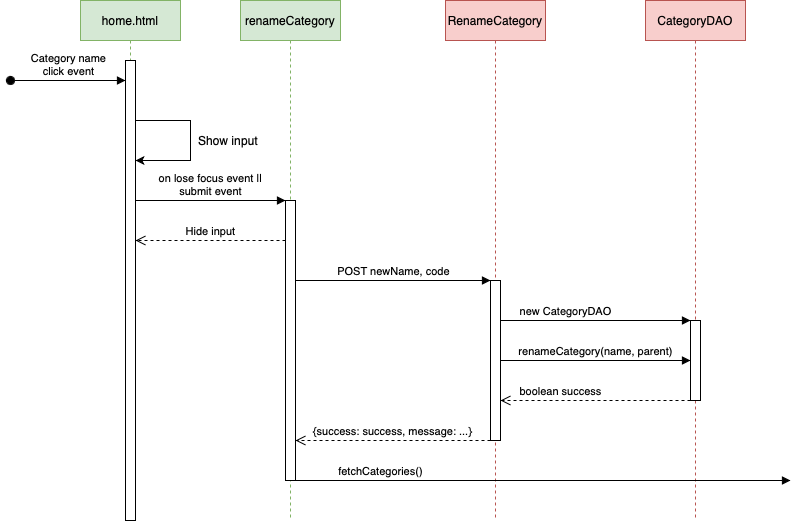

The diagram above was exported from draw.io. Its source (the exported page's mxGraphModel, read from the mxfile embedded in the PNG):
<mxGraphModel dx="1183" dy="696" grid="1" gridSize="10" guides="1" tooltips="1" connect="1" arrows="1" fold="1" page="1" pageScale="1" pageWidth="827" pageHeight="1169" math="0" shadow="0">
  <root>
    <mxCell id="0" />
    <mxCell id="1" parent="0" />
    <mxCell id="vNiDJxabpniZOr64OcjW-1" value="RenameCategory" style="shape=umlLifeline;perimeter=lifelinePerimeter;whiteSpace=wrap;html=1;container=1;dropTarget=0;collapsible=0;recursiveResize=0;outlineConnect=0;portConstraint=eastwest;newEdgeStyle={&quot;edgeStyle&quot;:&quot;elbowEdgeStyle&quot;,&quot;elbow&quot;:&quot;vertical&quot;,&quot;curved&quot;:0,&quot;rounded&quot;:0};fillColor=#f8cecc;strokeColor=#b85450;" vertex="1" parent="1">
      <mxGeometry x="535" y="80" width="100" height="520" as="geometry" />
    </mxCell>
    <mxCell id="vNiDJxabpniZOr64OcjW-2" value="" style="html=1;points=[];perimeter=orthogonalPerimeter;outlineConnect=0;targetShapes=umlLifeline;portConstraint=eastwest;newEdgeStyle={&quot;edgeStyle&quot;:&quot;elbowEdgeStyle&quot;,&quot;elbow&quot;:&quot;vertical&quot;,&quot;curved&quot;:0,&quot;rounded&quot;:0};" vertex="1" parent="vNiDJxabpniZOr64OcjW-1">
      <mxGeometry x="45" y="280" width="10" height="160" as="geometry" />
    </mxCell>
    <mxCell id="vNiDJxabpniZOr64OcjW-3" value="CategoryDAO" style="shape=umlLifeline;perimeter=lifelinePerimeter;whiteSpace=wrap;html=1;container=1;dropTarget=0;collapsible=0;recursiveResize=0;outlineConnect=0;portConstraint=eastwest;newEdgeStyle={&quot;edgeStyle&quot;:&quot;elbowEdgeStyle&quot;,&quot;elbow&quot;:&quot;vertical&quot;,&quot;curved&quot;:0,&quot;rounded&quot;:0};fillColor=#f8cecc;strokeColor=#b85450;" vertex="1" parent="1">
      <mxGeometry x="735" y="80" width="100" height="520" as="geometry" />
    </mxCell>
    <mxCell id="vNiDJxabpniZOr64OcjW-4" value="" style="html=1;points=[];perimeter=orthogonalPerimeter;outlineConnect=0;targetShapes=umlLifeline;portConstraint=eastwest;newEdgeStyle={&quot;edgeStyle&quot;:&quot;elbowEdgeStyle&quot;,&quot;elbow&quot;:&quot;vertical&quot;,&quot;curved&quot;:0,&quot;rounded&quot;:0};" vertex="1" parent="vNiDJxabpniZOr64OcjW-3">
      <mxGeometry x="45" y="320" width="10" height="80" as="geometry" />
    </mxCell>
    <mxCell id="vNiDJxabpniZOr64OcjW-5" value="new CategoryDAO" style="html=1;verticalAlign=bottom;endArrow=block;edgeStyle=elbowEdgeStyle;elbow=vertical;curved=0;rounded=0;" edge="1" parent="1" source="vNiDJxabpniZOr64OcjW-2" target="vNiDJxabpniZOr64OcjW-4">
      <mxGeometry x="-0.3158" width="80" relative="1" as="geometry">
        <mxPoint x="655" y="180" as="sourcePoint" />
        <mxPoint x="735" y="180" as="targetPoint" />
        <Array as="points">
          <mxPoint x="720" y="400" />
          <mxPoint x="695" y="240" />
          <mxPoint x="695" y="200" />
          <mxPoint x="735" y="240" />
          <mxPoint x="725" y="180" />
        </Array>
        <mxPoint as="offset" />
      </mxGeometry>
    </mxCell>
    <mxCell id="vNiDJxabpniZOr64OcjW-6" value="renameCategory(name, parent)" style="html=1;verticalAlign=bottom;endArrow=block;edgeStyle=elbowEdgeStyle;elbow=vertical;curved=0;rounded=0;" edge="1" parent="1" source="vNiDJxabpniZOr64OcjW-2" target="vNiDJxabpniZOr64OcjW-4">
      <mxGeometry width="80" relative="1" as="geometry">
        <mxPoint x="625" y="240" as="sourcePoint" />
        <mxPoint x="705" y="240" as="targetPoint" />
        <Array as="points">
          <mxPoint x="740" y="440" />
          <mxPoint x="725" y="280" />
          <mxPoint x="695" y="240" />
        </Array>
        <mxPoint as="offset" />
      </mxGeometry>
    </mxCell>
    <mxCell id="vNiDJxabpniZOr64OcjW-7" value="home.html" style="shape=umlLifeline;perimeter=lifelinePerimeter;whiteSpace=wrap;html=1;container=1;dropTarget=0;collapsible=0;recursiveResize=0;outlineConnect=0;portConstraint=eastwest;newEdgeStyle={&quot;edgeStyle&quot;:&quot;elbowEdgeStyle&quot;,&quot;elbow&quot;:&quot;vertical&quot;,&quot;curved&quot;:0,&quot;rounded&quot;:0};fillColor=#d5e8d4;strokeColor=#82b366;" vertex="1" parent="1">
      <mxGeometry x="170" y="80" width="100" height="520" as="geometry" />
    </mxCell>
    <mxCell id="vNiDJxabpniZOr64OcjW-8" value="" style="html=1;points=[];perimeter=orthogonalPerimeter;outlineConnect=0;targetShapes=umlLifeline;portConstraint=eastwest;newEdgeStyle={&quot;edgeStyle&quot;:&quot;elbowEdgeStyle&quot;,&quot;elbow&quot;:&quot;vertical&quot;,&quot;curved&quot;:0,&quot;rounded&quot;:0};" vertex="1" parent="vNiDJxabpniZOr64OcjW-7">
      <mxGeometry x="45" y="60" width="10" height="460" as="geometry" />
    </mxCell>
    <mxCell id="vNiDJxabpniZOr64OcjW-22" value="" style="endArrow=classic;html=1;rounded=0;" edge="1" parent="vNiDJxabpniZOr64OcjW-7" source="vNiDJxabpniZOr64OcjW-8" target="vNiDJxabpniZOr64OcjW-8">
      <mxGeometry width="50" height="50" relative="1" as="geometry">
        <mxPoint x="140" y="230" as="sourcePoint" />
        <mxPoint x="140" y="160" as="targetPoint" />
        <Array as="points">
          <mxPoint x="110" y="120" />
          <mxPoint x="110" y="160" />
        </Array>
      </mxGeometry>
    </mxCell>
    <mxCell id="vNiDJxabpniZOr64OcjW-9" value="Category name&lt;br&gt;click event" style="html=1;verticalAlign=bottom;startArrow=oval;startFill=1;endArrow=block;startSize=8;edgeStyle=elbowEdgeStyle;elbow=vertical;curved=0;rounded=0;" edge="1" parent="1" target="vNiDJxabpniZOr64OcjW-8">
      <mxGeometry width="60" relative="1" as="geometry">
        <mxPoint x="100" y="160" as="sourcePoint" />
        <mxPoint x="200" y="160" as="targetPoint" />
      </mxGeometry>
    </mxCell>
    <mxCell id="vNiDJxabpniZOr64OcjW-10" value="POST newName, code" style="html=1;verticalAlign=bottom;endArrow=block;edgeStyle=elbowEdgeStyle;elbow=vertical;curved=0;rounded=0;" edge="1" parent="1" source="vNiDJxabpniZOr64OcjW-28" target="vNiDJxabpniZOr64OcjW-2">
      <mxGeometry width="80" relative="1" as="geometry">
        <mxPoint x="390" y="200" as="sourcePoint" />
        <mxPoint x="505" y="199.5" as="targetPoint" />
        <Array as="points">
          <mxPoint x="480" y="360" />
          <mxPoint x="505" y="200" />
        </Array>
      </mxGeometry>
    </mxCell>
    <mxCell id="vNiDJxabpniZOr64OcjW-13" value="{success: success, message: ...}" style="html=1;verticalAlign=bottom;endArrow=open;dashed=1;endSize=8;edgeStyle=elbowEdgeStyle;elbow=vertical;curved=0;rounded=0;" edge="1" parent="1" source="vNiDJxabpniZOr64OcjW-2" target="vNiDJxabpniZOr64OcjW-28">
      <mxGeometry x="0.0051" relative="1" as="geometry">
        <mxPoint x="560" y="520" as="sourcePoint" />
        <mxPoint x="390" y="480" as="targetPoint" />
        <Array as="points">
          <mxPoint x="510" y="520" />
          <mxPoint x="540" y="520" />
          <mxPoint x="520" y="400" />
        </Array>
        <mxPoint as="offset" />
      </mxGeometry>
    </mxCell>
    <mxCell id="vNiDJxabpniZOr64OcjW-23" value="Show input" style="text;html=1;strokeColor=none;fillColor=none;align=center;verticalAlign=middle;whiteSpace=wrap;rounded=0;" vertex="1" parent="1">
      <mxGeometry x="273" y="205" width="90" height="30" as="geometry" />
    </mxCell>
    <mxCell id="vNiDJxabpniZOr64OcjW-27" value="renameCategory" style="shape=umlLifeline;perimeter=lifelinePerimeter;whiteSpace=wrap;html=1;container=1;dropTarget=0;collapsible=0;recursiveResize=0;outlineConnect=0;portConstraint=eastwest;newEdgeStyle={&quot;edgeStyle&quot;:&quot;elbowEdgeStyle&quot;,&quot;elbow&quot;:&quot;vertical&quot;,&quot;curved&quot;:0,&quot;rounded&quot;:0};fillColor=#d5e8d4;strokeColor=#82b366;" vertex="1" parent="1">
      <mxGeometry x="330" y="80" width="100" height="520" as="geometry" />
    </mxCell>
    <mxCell id="vNiDJxabpniZOr64OcjW-28" value="" style="html=1;points=[];perimeter=orthogonalPerimeter;outlineConnect=0;targetShapes=umlLifeline;portConstraint=eastwest;newEdgeStyle={&quot;edgeStyle&quot;:&quot;elbowEdgeStyle&quot;,&quot;elbow&quot;:&quot;vertical&quot;,&quot;curved&quot;:0,&quot;rounded&quot;:0};" vertex="1" parent="vNiDJxabpniZOr64OcjW-27">
      <mxGeometry x="45" y="200" width="10" height="280" as="geometry" />
    </mxCell>
    <mxCell id="vNiDJxabpniZOr64OcjW-30" value="on lose focus event || &lt;br&gt;submit event" style="html=1;verticalAlign=bottom;endArrow=block;edgeStyle=elbowEdgeStyle;elbow=vertical;curved=0;rounded=0;" edge="1" parent="1" source="vNiDJxabpniZOr64OcjW-8" target="vNiDJxabpniZOr64OcjW-28">
      <mxGeometry width="80" relative="1" as="geometry">
        <mxPoint x="400" y="320" as="sourcePoint" />
        <mxPoint x="480" y="320" as="targetPoint" />
        <Array as="points">
          <mxPoint x="350" y="280" />
        </Array>
      </mxGeometry>
    </mxCell>
    <mxCell id="vNiDJxabpniZOr64OcjW-31" value="Hide input" style="html=1;verticalAlign=bottom;endArrow=open;dashed=1;endSize=8;edgeStyle=elbowEdgeStyle;elbow=vertical;curved=0;rounded=0;" edge="1" parent="1" source="vNiDJxabpniZOr64OcjW-28" target="vNiDJxabpniZOr64OcjW-8">
      <mxGeometry x="0.0023" relative="1" as="geometry">
        <mxPoint x="330" y="319.65999999999997" as="sourcePoint" />
        <mxPoint x="250" y="319.65999999999997" as="targetPoint" />
        <Array as="points">
          <mxPoint x="270" y="320" />
        </Array>
        <mxPoint as="offset" />
      </mxGeometry>
    </mxCell>
    <mxCell id="vNiDJxabpniZOr64OcjW-33" value="fetchCategories()" style="html=1;verticalAlign=bottom;endArrow=block;edgeStyle=elbowEdgeStyle;elbow=vertical;curved=0;rounded=0;" edge="1" parent="1" source="vNiDJxabpniZOr64OcjW-28">
      <mxGeometry x="-0.6566" width="80" relative="1" as="geometry">
        <mxPoint x="490" y="560" as="sourcePoint" />
        <mxPoint x="880" y="560" as="targetPoint" />
        <mxPoint as="offset" />
      </mxGeometry>
    </mxCell>
    <mxCell id="vNiDJxabpniZOr64OcjW-34" value="boolean success" style="html=1;verticalAlign=bottom;endArrow=open;dashed=1;endSize=8;edgeStyle=elbowEdgeStyle;elbow=vertical;curved=0;rounded=0;" edge="1" parent="1" source="vNiDJxabpniZOr64OcjW-4" target="vNiDJxabpniZOr64OcjW-2">
      <mxGeometry x="0.3684" relative="1" as="geometry">
        <mxPoint x="710" y="480" as="sourcePoint" />
        <mxPoint x="630" y="480" as="targetPoint" />
        <Array as="points">
          <mxPoint x="660" y="480" />
        </Array>
        <mxPoint as="offset" />
      </mxGeometry>
    </mxCell>
  </root>
</mxGraphModel>